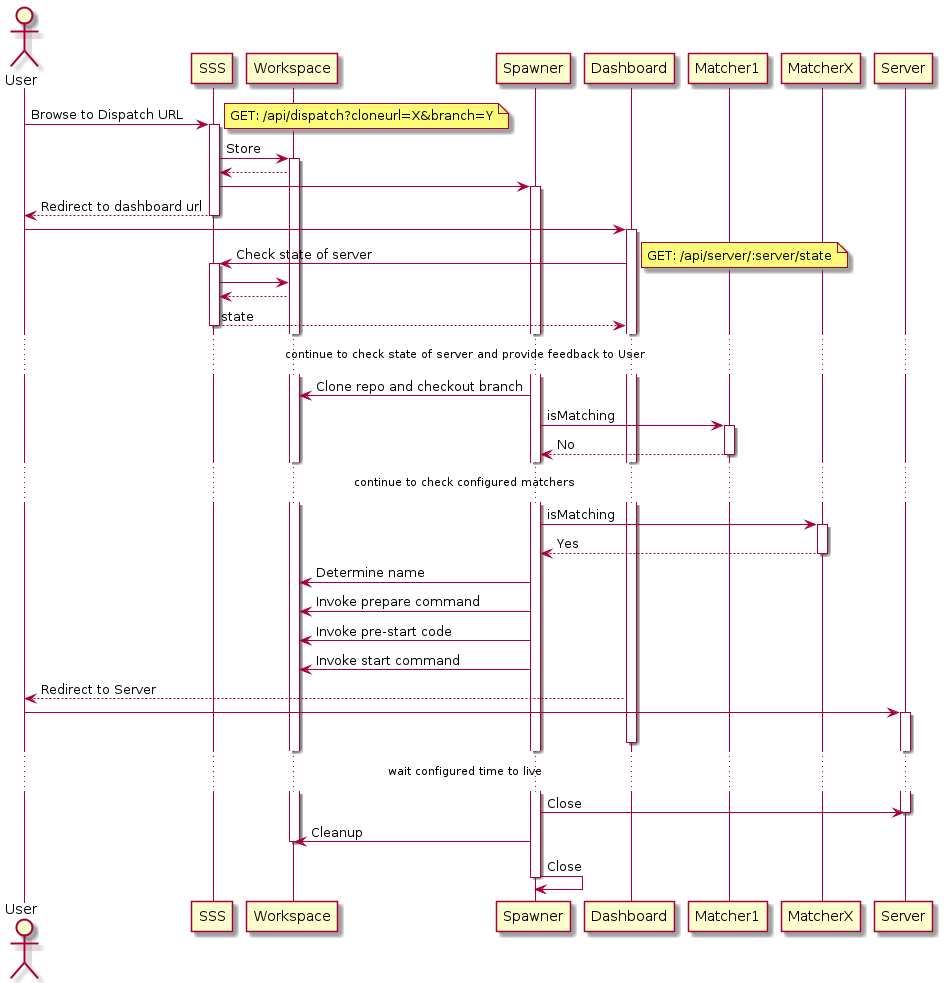

The diagram above was rendered by PlantUML. Its source (embedded in the PNG):
@startuml
actor User


User -> SSS: Browse to Dispatch URL
activate SSS
note right: GET: /api/dispatch?cloneurl=X&branch=Y
SSS -> Workspace: Store
activate Workspace
Workspace --> SSS
SSS -> Spawner
activate Spawner
SSS --> User: Redirect to dashboard url
deactivate SSS

User -> Dashboard
activate Dashboard
Dashboard -> SSS: Check state of server
activate SSS
note right: GET: /api/server/:server/state
SSS -> Workspace
Workspace --> SSS
SSS --> Dashboard: state
deactivate SSS

... continue to check state of server and provide feedback to User ...

Spawner -> Workspace: Clone repo and checkout branch
Spawner -> Matcher1: isMatching
activate Matcher1
Matcher1 --> Spawner: No
deactivate Matcher1

... continue to check configured matchers ...

Spawner -> MatcherX: isMatching
activate MatcherX
MatcherX --> Spawner: Yes
deactivate MatcherX
Spawner -> Workspace: Determine name
Spawner -> Workspace: Invoke prepare command
Spawner -> Workspace: Invoke pre-start code
Spawner -> Workspace: Invoke start command

Dashboard --> User: Redirect to Server
User -> Server
activate Server
deactivate Dashboard

... wait configured time to live ...

Spawner -> Server: Close
deactivate Server
Spawner -> Workspace: Cleanup
deactivate Workspace
Spawner -> Spawner: Close
deactivate Spawner
@enduml